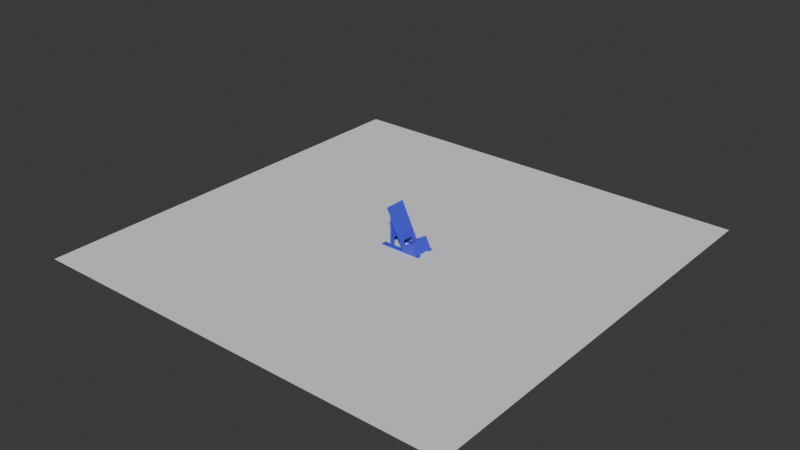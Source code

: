 # Source: mobile.blend  (saved by Blender 4.0.36; exported with 4.5.12 LTS)
import bpy
from mathutils import Matrix  # noqa: F401  (used for matrix-valued properties, if any)

bpy.ops.wm.read_factory_settings(use_empty=True)
scene = bpy.context.scene
scene.name = 'Scene'

# ---- collections
col_collection = bpy.data.collections.new('Collection'); scene.collection.children.link(col_collection)

# ---- materials (node trees are filled in below, after node groups)
mat_material = bpy.data.materials.new('Material')
mat_material.use_transparent_shadow = False

# ---- material node trees
mat_material.use_nodes = True; mat_material.node_tree.nodes.clear()
_N = mat_material.node_tree.nodes; _L = mat_material.node_tree.links
n0 = _N.new('ShaderNodeBsdfPrincipled'); n0.name = 'Principled BSDF'; n0.location = (10, 300)
n0.inputs[0].default_value = (0.06449, 0.07513, 0.8001, 1.0)
n0.inputs[3].default_value = 1.45
n1 = _N.new('ShaderNodeOutputMaterial'); n1.name = 'Material Output'; n1.location = (300, 300)
_L.new(n0.outputs[0], n1.inputs[0])
n1.is_active_output = True

# ---- world
world_world = bpy.data.worlds.new('World'); scene.world = world_world
world_world.use_nodes = True; world_world.node_tree.nodes.clear()
_N = world_world.node_tree.nodes; _L = world_world.node_tree.links
n0 = _N.new('ShaderNodeOutputWorld'); n0.name = 'World Output'; n0.location = (300, 300)
n1 = _N.new('ShaderNodeBackground'); n1.name = 'Background'; n1.location = (10, 300)
n1.inputs[0].default_value = (0.05088, 0.05088, 0.05088, 1.0)
_L.new(n1.outputs[0], n0.inputs[0])
n0.is_active_output = True
world_world.color = (0.05088, 0.05088, 0.05088)
world_world.use_sun_shadow = False
world_world.sun_shadow_jitter_overblur = 0.0

# ---- meshes
me_plane_001 = bpy.data.meshes.new('Plane.001')
me_plane_001.from_pydata([(-0.5, -0.5, 0.0), (0.5, -0.5, 0.0), (-0.5, 0.5, 0.0), (0.5, 0.5, 0.0)], [], [(0, 1, 3, 2)])
_uv = me_plane_001.uv_layers.new(name='UVMap')
_uv.uv.foreach_set('vector', [0.0, 0.0, 1.0, 0.0, 1.0, 1.0, 0.0, 1.0])
me_plane_001.update()
me_cube_003 = bpy.data.meshes.new('Cube.003')
me_cube_003.from_pydata([(-0.05341, -0.024, -0.02512), (-0.05341, 0.0132, -0.02512), (-0.05341, 0.0132, -0.02272), (-0.03931, -0.024, 0.06416), (-0.05341, -0.024, -0.02272), (-0.05341, 0.024, -0.02512), (0.04259, 0.0132, -0.02512), (-0.05341, 0.024, -0.02272), (-0.03715, -0.024, 0.06522), (0.04259, 0.0132, -0.02272), (-0.05341, -0.0132, -0.02512), (-0.03931, 0.024, 0.06416), (0.04259, 0.024, -0.02512), (-0.05341, -0.0132, -0.02272), (0.04259, 0.024, -0.02272), (-0.03715, 0.024, 0.06522), (0.00136, -0.024, -0.01285), (0.04259, -0.024, -0.02512), (0.04259, -0.024, -0.02272), (0.04259, -0.0132, -0.02512), (0.04259, -0.0132, -0.02272), (0.00136, 0.024, -0.01285), (0.02584, -0.024, 0.002632), (0.02459, -0.0132, -0.004003), (0.02584, 0.024, 0.002632), (0.02459, 0.0132, -0.004003), (-0.03061, 0.0132, -0.004003), (-0.03061, -0.0132, -0.004003), (-0.02821, 0.0132, -0.004003), (-0.02821, -0.0132, -0.004003), (-0.005679, -0.0132, -0.004003), (-0.005679, 0.0132, -0.004003), (0.01535, -0.0132, -0.004003), (0.00136, -0.0132, -0.01285), (0.00136, 0.0132, -0.01285), (0.01535, 0.0132, -0.004003), (-0.003003, -0.0132, -0.004003), (-0.003003, 0.0132, -0.004003), (-0.02821, 0.024, 0.04168), (-0.03061, 0.024, 0.04654), (-0.03061, -0.024, 0.04654), (-0.02821, -0.024, 0.04168), (-0.03061, -0.024, -0.02272), (-0.03061, -0.0132, -0.02272), (-0.02821, -0.024, -0.02272), (-0.02821, -0.0132, -0.02272), (0.003552, -0.024, -0.02272), (0.003552, -0.0132, -0.02272), (0.03834, -0.024, -0.02272), (0.03834, -0.0132, -0.02272), (0.02459, -0.0132, -0.02272), (0.006228, -0.024, -0.02272), (-0.03061, 0.024, -0.02272), (-0.02821, 0.024, -0.02272), (-0.03061, 0.0132, -0.02272), (-0.02821, 0.0132, -0.02272), (0.006228, 0.024, -0.02272), (0.003552, 0.024, -0.02272), (0.003552, 0.0132, -0.02272), (0.03834, 0.024, -0.02272), (0.03834, 0.0132, -0.02272), (0.02459, 0.0132, -0.02272)], [], [(0, 10, 19, 17), (5, 12, 6, 1), (44, 41, 40, 42), (39, 38, 53, 52), (26, 27, 43, 42, 40, 39, 52, 54), (41, 44, 45, 29, 28, 55, 53, 38), (55, 28, 26, 54), (26, 28, 29, 27), (27, 29, 45, 43), (3, 8, 15, 11), (39, 11, 15, 21, 56, 57, 38), (3, 11, 39, 40), (31, 30, 47, 46, 41, 38, 57, 58), (22, 16, 51, 48), (59, 24, 22, 48, 49, 60), (32, 33, 16, 22, 24, 21, 34, 35), (21, 24, 59, 56), (37, 34, 21, 15, 8, 16, 33, 36), (58, 61, 25, 35, 34, 37, 31), (35, 25, 23, 32), (36, 30, 31, 37), (36, 33, 32, 23, 50, 47, 30), (23, 25, 61, 50), (46, 51, 16, 8, 3, 40, 41), (42, 4, 0, 17, 18, 48, 51, 46, 44), (0, 4, 13, 10), (19, 20, 18, 17), (43, 13, 4, 42), (48, 18, 20, 49), (7, 5, 1, 2), (12, 5, 7, 52, 53, 57, 56, 59, 14), (6, 12, 14, 9), (9, 14, 59, 60), (2, 1, 6, 9, 60, 61, 58, 55, 54), (60, 49, 50, 61), (49, 20, 19, 10, 13, 43, 45, 47, 50), (54, 52, 7, 2), (57, 53, 55, 58), (47, 45, 44, 46)])
_uv = me_cube_003.uv_layers.new(name='UVMap')
_uv.uv.foreach_set('vector', [0.125, 0.75, 0.125, 0.5, 0.375, 0.5, 0.375, 0.75, 0.125, 0.5, 0.375, 0.5, 0.375, 0.75, 0.125, 0.75, 0.625, 0.7583, 0.625, 0.9819, 0.375, 0.9988, 0.375, 0.7583, 0.375, 0.25, 0.625, 0.25, 0.625, 0.491, 0.375, 0.4916, 0.3017, 0.5563, 0.3017, 0.6938, 0.3667, 0.6938, 0.3667, 0.75, 0.1262, 0.75, 0.125, 0.5, 0.3666, 0.5, 0.3667, 0.5562, 0.8569, 0.75, 0.6333, 0.75, 0.6333, 0.6938, 0.6983, 0.6938, 0.6983, 0.5562, 0.6333, 0.5562, 0.6333, 0.5, 0.8569, 0.5, 0.5199, 0.3533, 0.625, 0.3533, 0.625, 0.3467, 0.5199, 0.3467, 0.7783, 0.5, 0.7717, 0.5, 0.7717, 0.75, 0.7783, 0.75, 0.625, 0.9033, 0.625, 0.8967, 0.5199, 0.8967, 0.5199, 0.9033, 0.375, 0.0, 0.625, 0.0, 0.625, 0.25, 0.375, 0.25, 0.375, 0.2909, 0.375, 0.25, 0.625, 0.25, 0.625, 0.44, 0.625, 0.4556, 0.3815, 0.4516, 0.615, 0.2944, 0.125, 0.75, 0.125, 0.5, 0.1659, 0.5, 0.1659, 0.75, 0.2833, 0.5563, 0.2833, 0.6938, 0.3268, 0.6938, 0.3268, 0.75, 0.1772, 0.75, 0.1772, 0.5, 0.3268, 0.5, 0.3268, 0.5562, 0.625, 1.0, 0.625, 0.81, 0.625, 0.7944, 0.625, 0.8037, 0.6787, 0.5, 0.875, 0.5, 0.875, 0.75, 0.6787, 0.75, 0.6787, 0.6938, 0.6787, 0.5563, 0.625, 0.05625, 0.625, 0.05625, 0.625, 0.0, 0.625, 0.0, 0.625, 0.25, 0.625, 0.25, 0.625, 0.1938, 0.625, 0.1938, 0.625, 0.25, 0.625, 0.25, 0.625, 0.4463, 0.625, 0.3151, 0.625, 0.1938, 0.625, 0.1938, 0.625, 0.25, 0.625, 0.25, 0.625, 0.0, 0.625, 0.0, 0.625, 0.05625, 0.625, 0.05625, 0.5199, 0.4416, 0.5199, 0.5, 0.625, 0.5, 0.625, 0.4743, 0.5753, 0.4355, 0.625, 0.4234, 0.625, 0.4159, 0.6507, 0.5, 0.625, 0.5, 0.625, 0.75, 0.6507, 0.75, 0.7016, 0.75, 0.7091, 0.75, 0.7091, 0.5, 0.7016, 0.5, 0.625, 0.8266, 0.5753, 0.8145, 0.625, 0.7757, 0.625, 0.75, 0.5199, 0.75, 0.5199, 0.8084, 0.625, 0.8341, 0.625, 0.75, 0.625, 0.5, 0.5199, 0.5, 0.5199, 0.75, 0.375, 0.7982, 0.625, 0.8067, 0.625, 0.833, 0.625, 1.0, 0.375, 1.0, 0.375, 0.9988, 0.375, 0.9478, 0.625, 0.9406, 0.625, 1.0, 0.375, 1.0, 0.375, 0.75, 0.625, 0.75, 0.625, 0.8037, 0.625, 0.8067, 0.625, 0.8517, 0.625, 0.7583, 0.375, 0.0, 0.625, 0.0, 0.625, 0.25, 0.375, 0.25, 0.375, 0.5, 0.625, 0.5, 0.625, 0.75, 0.375, 0.75, 0.8242, 0.5, 0.875, 0.5, 0.875, 0.75, 0.8156, 0.75, 0.6361, 0.75, 0.625, 0.75, 0.625, 0.5, 0.6361, 0.5, 0.625, 0.25, 0.375, 0.25, 0.375, 2.98e-08, 0.625, 0.0, 0.375, 0.5, 0.375, 0.25, 0.625, 0.25, 0.625, 0.2812, 0.625, 0.3125, 0.625, 0.375, 0.625, 0.4375, 0.625, 0.4688, 0.625, 0.5, 0.375, 0.75, 0.375, 0.5, 0.625, 0.5, 0.625, 0.75, 0.625, 0.75, 0.625, 0.5, 0.6361, 0.5, 0.6361, 0.75, 0.625, 0.25, 0.375, 0.25, 0.375, 0.5, 0.625, 0.5, 0.625, 0.4889, 0.625, 0.4531, 0.625, 0.4023, 0.625, 0.3516, 0.625, 0.3008, 0.6361, 0.5, 0.6361, 0.75, 0.6719, 0.75, 0.6719, 0.5, 0.625, 0.7611, 0.625, 0.75, 0.375, 0.75, 0.375, 1.0, 0.625, 1.0, 0.625, 0.9492, 0.625, 0.8984, 0.625, 0.8477, 0.625, 0.7969, 0.8156, 0.75, 0.8156, 0.5, 0.875, 0.5, 0.875, 0.75, 0.7633, 0.5, 0.8094, 0.5, 0.7734, 0.75, 0.7267, 0.75, 0.7227, 0.5, 0.8094, 0.5, 0.8094, 0.75, 0.7267, 0.75])
me_cube_003.materials.append(mat_material)
me_cube_003.update()

# ---- objects
ob_plane = bpy.data.objects.new('Plane', me_plane_001)
ob_cube_001 = bpy.data.objects.new('Cube.001', me_cube_003)

# ---- transforms, parenting, visibility, modifiers, constraints
ob_plane.location = (0.0, 0.0, 0.0)
ob_cube_001.location = (0.02435, -4.846e-08, 0.02512)

# ---- collection membership
scene.collection.objects.link(ob_plane)
col_collection.objects.link(ob_cube_001)

# ---- scene / render settings (as saved in the file)
scene.frame_start = 1; scene.frame_end = 250; scene.frame_set(1)
scene.render.engine = 'BLENDER_EEVEE_NEXT'
scene.cycles.sampling_pattern = 'TABULATED_SOBOL'
bpy.context.view_layer.update()

# ---- added for rendering (the .blend has no active camera and no usable light): camera, sun
cam_auto = bpy.data.cameras.new('AutoCamera')
cam_auto.lens = 50.0
cam_auto.sensor_width = 36.0
cam_auto.clip_end = 1000.0
ob_auto_camera = bpy.data.objects.new('AutoCamera', cam_auto)
scene.collection.objects.link(ob_auto_camera)
ob_auto_camera.location = (1.31113, -1.57336, 1.09408)
ob_auto_camera.rotation_euler = (1.09748, -7.21219e-08, 0.694738)
scene.camera = ob_auto_camera
light_auto_sun = bpy.data.lights.new('AutoSun', 'SUN')
light_auto_sun.energy = 3.0
light_auto_sun.angle = 0.0523599
ob_auto_sun = bpy.data.objects.new('AutoSun', light_auto_sun)
scene.collection.objects.link(ob_auto_sun)
ob_auto_sun.rotation_euler = (0.872665, 0.174533, 0.523599)
bpy.context.view_layer.update()
